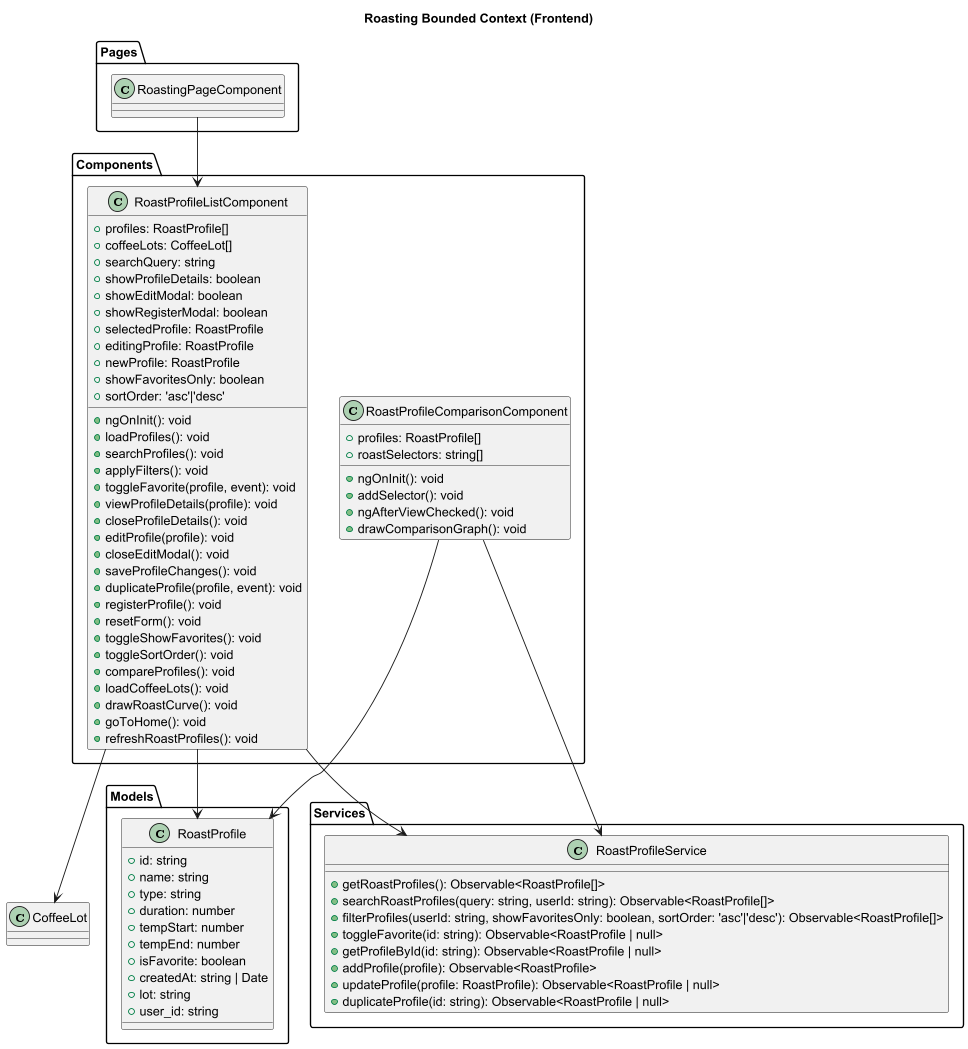

The diagram above was rendered by PlantUML. Its source (embedded in the PNG):
@startuml
title Roasting Bounded Context (Frontend)

' ==== MODEL ====
package "Models" {
  class RoastProfile {
    +id: string
    +name: string
    +type: string
    +duration: number
    +tempStart: number
    +tempEnd: number
    +isFavorite: boolean
    +createdAt: string | Date
    +lot: string
    +user_id: string
  }
}

' ==== SERVICES ====
package "Services" {
  class RoastProfileService {
    +getRoastProfiles(): Observable<RoastProfile[]>
    +searchRoastProfiles(query: string, userId: string): Observable<RoastProfile[]>
    +filterProfiles(userId: string, showFavoritesOnly: boolean, sortOrder: 'asc'|'desc'): Observable<RoastProfile[]>
    +toggleFavorite(id: string): Observable<RoastProfile | null>
    +getProfileById(id: string): Observable<RoastProfile | null>
    +addProfile(profile): Observable<RoastProfile>
    +updateProfile(profile: RoastProfile): Observable<RoastProfile | null>
    +duplicateProfile(id: string): Observable<RoastProfile | null>
  }
}

' ==== COMPONENTS ====
package "Components" {
  class RoastProfileListComponent {
    +profiles: RoastProfile[]
    +coffeeLots: CoffeeLot[]
    +searchQuery: string
    +showProfileDetails: boolean
    +showEditModal: boolean
    +showRegisterModal: boolean
    +selectedProfile: RoastProfile
    +editingProfile: RoastProfile
    +newProfile: RoastProfile
    +showFavoritesOnly: boolean
    +sortOrder: 'asc'|'desc'
    +ngOnInit(): void
    +loadProfiles(): void
    +searchProfiles(): void
    +applyFilters(): void
    +toggleFavorite(profile, event): void
    +viewProfileDetails(profile): void
    +closeProfileDetails(): void
    +editProfile(profile): void
    +closeEditModal(): void
    +saveProfileChanges(): void
    +duplicateProfile(profile, event): void
    +registerProfile(): void
    +resetForm(): void
    +toggleShowFavorites(): void
    +toggleSortOrder(): void
    +compareProfiles(): void
    +loadCoffeeLots(): void
    +drawRoastCurve(): void
    +goToHome(): void
    +refreshRoastProfiles(): void
  }
  class RoastProfileComparisonComponent {
    +profiles: RoastProfile[]
    +roastSelectors: string[]
    +ngOnInit(): void
    +addSelector(): void
    +ngAfterViewChecked(): void
    +drawComparisonGraph(): void
  }
}

' ==== PAGES ====
package "Pages" {
  class RoastingPageComponent
}

' ==== RELATIONSHIPS ====
RoastProfileListComponent --> RoastProfileService
RoastProfileListComponent --> RoastProfile
RoastProfileListComponent --> CoffeeLot
RoastProfileComparisonComponent --> RoastProfileService
RoastProfileComparisonComponent --> RoastProfile
RoastingPageComponent --> RoastProfileListComponent

@enduml